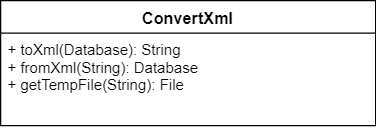

The diagram above was exported from draw.io. Its source (the exported page's mxGraphModel, read from the mxfile embedded in the PNG):
<mxGraphModel dx="1422" dy="762" grid="1" gridSize="10" guides="1" tooltips="1" connect="1" arrows="1" fold="1" page="1" pageScale="1" pageWidth="827" pageHeight="1169" math="0" shadow="0">
  <root>
    <mxCell id="WIyWlLk6GJQsqaUBKTNV-0" />
    <mxCell id="WIyWlLk6GJQsqaUBKTNV-1" parent="WIyWlLk6GJQsqaUBKTNV-0" />
    <mxCell id="kosMgs3hXPMHIe22BY9_-5" value="ConvertXml" style="swimlane;fontStyle=1;align=center;verticalAlign=top;childLayout=stackLayout;horizontal=1;startSize=26;horizontalStack=0;resizeParent=1;resizeParentMax=0;resizeLast=0;collapsible=1;marginBottom=0;fontSize=13;" parent="WIyWlLk6GJQsqaUBKTNV-1" vertex="1">
      <mxGeometry x="264" y="100" width="300" height="100" as="geometry" />
    </mxCell>
    <mxCell id="kosMgs3hXPMHIe22BY9_-8" value="+ toXml(Database): String&#10;+ fromXml(String): Database&#10;+ getTempFile(String): File" style="text;strokeColor=none;fillColor=none;align=left;verticalAlign=top;spacingLeft=4;spacingRight=4;overflow=hidden;rotatable=0;points=[[0,0.5],[1,0.5]];portConstraint=eastwest;" parent="kosMgs3hXPMHIe22BY9_-5" vertex="1">
      <mxGeometry y="26" width="300" height="74" as="geometry" />
    </mxCell>
  </root>
</mxGraphModel>